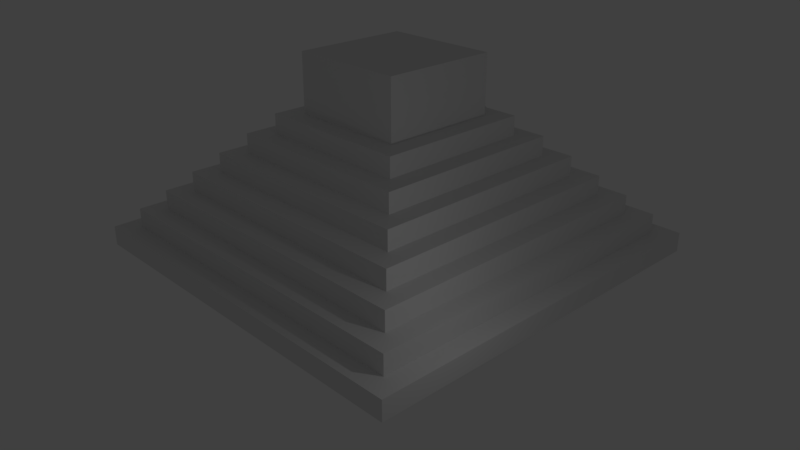 # Source: pyramide.blend  (saved by Blender 2.79.0; exported with 4.5.12 LTS)
import bpy
from mathutils import Matrix  # noqa: F401  (used for matrix-valued properties, if any)

bpy.ops.wm.read_factory_settings(use_empty=True)
scene = bpy.context.scene
scene.name = 'Scene'

# ---- collections
col_collection_1 = bpy.data.collections.new('Collection 1'); scene.collection.children.link(col_collection_1)

# ---- materials (node trees are filled in below, after node groups)
mat_material = bpy.data.materials.new('Material')
mat_material.alpha_threshold = 0.0
mat_material.use_transparent_shadow = False
mat_material.roughness = 0.5
mat_material.line_color = (0.0, 0.0, 0.0, 1.0)

# ---- material node trees

# ---- world
world_world = bpy.data.worlds.new('World'); scene.world = world_world
world_world.color = (0.05088, 0.05088, 0.05088)
world_world.use_sun_shadow = False
world_world.sun_shadow_jitter_overblur = 0.0
world_world.cycles.sampling_method = 'MANUAL'

# ---- cameras
cam_camera = bpy.data.cameras.new('Camera')
cam_camera.clip_end = 100.0
cam_camera.lens = 35.0
cam_camera.sensor_width = 32.0
cam_camera.sensor_height = 18.0
cam_camera.ortho_scale = 7.314
cam_camera.dof.focus_distance = 0.0
cam_camera.dof.aperture_fstop = 128.0

# ---- lights
light_lamp = bpy.data.lights.new('Lamp', 'POINT')
light_lamp.transmission_factor = 0.0
light_lamp.cutoff_distance = 30.0
light_lamp.energy = 100.0
light_lamp.shadow_buffer_clip_start = 1.001
light_lamp.shadow_soft_size = 0.1
light_lamp.shadow_maximum_resolution = 0.006
light_lamp.use_absolute_resolution = True

# ---- meshes
me_cube_001 = bpy.data.meshes.new('Cube.001')
me_cube_001.from_pydata([(0.13, 1.1, -1.0), (0.13, 1.1, -0.6), (0.13, 1.1, -0.6), (0.13, 1.1, -0.6), (0.13, 1.1, -0.6), (0.13, 1.08, -0.6), (-0.13, 1.1, -1.0), (-0.13, 1.1, -0.6), (-0.13, 1.1, -0.6), (-0.13, 1.1, -0.6), (-0.13, 1.1, -0.6), (-0.13, 1.08, -0.6), (0.13, 1.08, -0.6), (0.13, 1.08, -0.2), (0.13, 1.08, -0.2), (0.13, 1.08, -0.2), (0.13, 1.08, -0.2), (0.13, 1.06, -0.2), (-0.13, 1.08, -0.6), (-0.13, 1.08, -0.2), (-0.13, 1.08, -0.2), (-0.13, 1.08, -0.2), (-0.13, 1.08, -0.2), (-0.13, 1.06, -0.2), (0.13, 1.06, -0.2), (0.13, 1.06, 0.2), (0.13, 1.06, 0.2), (0.13, 1.06, 0.2), (0.13, 1.06, 0.2), (0.13, 1.04, 0.2), (-0.13, 1.06, -0.2), (-0.13, 1.06, 0.2), (-0.13, 1.06, 0.2), (-0.13, 1.06, 0.2), (-0.13, 1.06, 0.2), (-0.13, 1.04, 0.2), (0.13, 1.04, 0.2), (0.13, 1.04, 0.6), (0.13, 1.04, 0.6), (0.13, 1.04, 0.6), (0.13, 1.04, 0.6), (0.13, 1.02, 0.6), (-0.13, 1.04, 0.2), (-0.13, 1.04, 0.6), (-0.13, 1.04, 0.6), (-0.13, 1.04, 0.6), (-0.13, 1.04, 0.6), (-0.13, 1.02, 0.6), (0.13, 1.02, 0.6), (0.13, 1.02, 1.0), (0.13, 1.02, 1.0), (0.13, 1.02, 1.0), (0.13, 1.02, 1.0), (0.13, 1.0, 1.0), (-0.13, 1.02, 0.6), (-0.13, 1.02, 1.0), (-0.13, 1.02, 1.0), (-0.13, 1.02, 1.0), (-0.13, 1.02, 1.0), (-0.13, 1.0, 1.0), (0.13, 1.0, 1.0), (0.13, 1.0, 1.4), (0.13, 1.0, 1.4), (0.13, 1.0, 1.4), (0.13, 1.0, 1.4), (0.13, 0.98, 1.4), (-0.13, 1.0, 1.0), (-0.13, 1.0, 1.4), (-0.13, 1.0, 1.4), (-0.13, 1.0, 1.4), (-0.13, 1.0, 1.4), (-0.13, 0.98, 1.4), (0.13, 0.98, 1.4), (0.13, 0.98, 1.8), (0.13, 0.98, 1.8), (0.13, 0.98, 1.8), (0.13, 0.98, 1.8), (0.13, 0.96, 1.8), (-0.13, 0.98, 1.4), (-0.13, 0.98, 1.8), (-0.13, 0.98, 1.8), (-0.13, 0.98, 1.8), (-0.13, 0.98, 1.8), (-0.13, 0.96, 1.8), (0.13, 0.96, 1.8), (0.13, 0.96, 2.2), (0.13, 0.96, 2.2), (0.13, 0.96, 2.2), (0.13, 0.96, 2.2), (0.13, 0.94, 2.2), (-0.13, 0.96, 1.8), (-0.13, 0.96, 2.2), (-0.13, 0.96, 2.2), (-0.13, 0.96, 2.2), (-0.13, 0.96, 2.2), (-0.13, 0.94, 2.2), (0.13, 0.94, 2.2), (0.13, 0.94, 2.6), (0.13, 0.94, 2.6), (0.13, 0.94, 2.6), (0.13, 0.94, 2.6), (0.13, 0.92, 2.6), (-0.13, 0.94, 2.2), (-0.13, 0.94, 2.6), (-0.13, 0.94, 2.6), (-0.13, 0.94, 2.6), (-0.13, 0.94, 2.6), (-0.13, 0.92, 2.6), (0.13, 0.92, 2.6), (0.13, 0.92, 3.0), (0.13, 0.92, 3.0), (0.13, 0.92, 3.0), (0.13, 0.92, 3.0), (0.13, 0.9, 3.0), (-0.13, 0.92, 2.6), (-0.13, 0.92, 3.0), (-0.13, 0.92, 3.0), (-0.13, 0.92, 3.0), (-0.13, 0.92, 3.0), (-0.13, 0.9, 3.0), (0.13, 0.9, 3.0), (0.13, 0.9, 3.4), (0.13, 0.9, 3.4), (0.13, 0.9, 3.4), (0.13, 0.9, 3.4), (0.13, 0.88, 3.4), (-0.13, 0.9, 3.0), (-0.13, 0.9, 3.4), (-0.13, 0.9, 3.4), (-0.13, 0.9, 3.4), (-0.13, 0.9, 3.4), (-0.13, 0.88, 3.4), (0.13, 0.88, 3.4), (0.13, 0.88, 3.8), (0.13, 0.88, 3.8), (0.13, 0.88, 3.8), (0.13, 0.88, 3.8), (0.13, 0.86, 3.8), (-0.13, 0.88, 3.4), (-0.13, 0.88, 3.8), (-0.13, 0.88, 3.8), (-0.13, 0.88, 3.8), (-0.13, 0.88, 3.8), (-0.13, 0.86, 3.8), (0.13, 0.86, 3.8), (0.13, 0.86, 4.2), (0.13, 0.86, 4.2), (0.13, 0.86, 4.2), (0.13, 0.86, 4.2), (0.13, 0.84, 4.2), (-0.13, 0.86, 3.8), (-0.13, 0.86, 4.2), (-0.13, 0.86, 4.2), (-0.13, 0.86, 4.2), (-0.13, 0.86, 4.2), (-0.13, 0.84, 4.2), (0.13, 0.84, 4.2), (0.13, 0.84, 4.6), (0.13, 0.84, 4.6), (0.13, 0.84, 4.6), (0.13, 0.84, 4.6), (0.13, 0.82, 4.6), (-0.13, 0.84, 4.2), (-0.13, 0.84, 4.6), (-0.13, 0.84, 4.6), (-0.13, 0.84, 4.6), (-0.13, 0.84, 4.6), (-0.13, 0.82, 4.6), (0.13, 0.82, 4.6), (0.13, 0.82, 5.0), (0.13, 0.82, 5.0), (0.13, 0.82, 5.0), (0.13, 0.82, 5.0), (0.13, 0.8, 5.0), (-0.13, 0.82, 4.6), (-0.13, 0.82, 5.0), (-0.13, 0.82, 5.0), (-0.13, 0.82, 5.0), (-0.13, 0.82, 5.0), (-0.13, 0.8, 5.0), (0.13, 0.8, 5.0), (0.13, 0.8, 5.4), (0.13, 0.8, 5.4), (0.13, 0.8, 5.4), (0.13, 0.8, 5.4), (0.13, 0.78, 5.4), (-0.13, 0.8, 5.0), (-0.13, 0.8, 5.4), (-0.13, 0.8, 5.4), (-0.13, 0.8, 5.4), (-0.13, 0.8, 5.4), (-0.13, 0.78, 5.4), (0.13, 0.78, 5.4), (0.13, 0.78, 5.8), (0.13, 0.78, 5.8), (0.13, 0.78, 5.8), (0.13, 0.78, 5.8), (0.13, 0.76, 5.8), (-0.13, 0.78, 5.4), (-0.13, 0.78, 5.8), (-0.13, 0.78, 5.8), (-0.13, 0.78, 5.8), (-0.13, 0.78, 5.8), (-0.13, 0.76, 5.8), (0.13, 0.76, 5.8), (0.13, 0.76, 6.2), (0.13, 0.76, 6.2), (0.13, 0.76, 6.2), (0.13, 0.76, 6.2), (0.13, 0.74, 6.2), (-0.13, 0.76, 5.8), (-0.13, 0.76, 6.2), (-0.13, 0.76, 6.2), (-0.13, 0.76, 6.2), (-0.13, 0.76, 6.2), (-0.13, 0.74, 6.2), (0.13, 0.74, 6.2), (0.13, 0.74, 6.6), (0.13, 0.74, 6.6), (0.13, 0.74, 6.6), (0.13, 0.74, 6.6), (0.13, 0.72, 6.6), (-0.13, 0.74, 6.2), (-0.13, 0.74, 6.6), (-0.13, 0.74, 6.6), (-0.13, 0.74, 6.6), (-0.13, 0.74, 6.6), (-0.13, 0.72, 6.6), (0.13, 0.72, 6.6), (0.13, 0.72, 7.0), (0.13, 0.72, 7.0), (0.13, 0.72, 7.0), (0.13, 0.72, 7.0), (0.13, 0.7, 7.0), (-0.13, 0.72, 6.6), (-0.13, 0.72, 7.0), (-0.13, 0.72, 7.0), (-0.13, 0.72, 7.0), (-0.13, 0.72, 7.0), (-0.13, 0.7, 7.0), (0.13, 0.7, 7.0), (0.13, 0.7, 7.4), (0.13, 0.7, 7.4), (0.13, 0.7, 7.4), (0.13, 0.7, 7.4), (0.13, 0.68, 7.4), (-0.13, 0.7, 7.0), (-0.13, 0.7, 7.4), (-0.13, 0.7, 7.4), (-0.13, 0.7, 7.4), (-0.13, 0.7, 7.4), (-0.13, 0.68, 7.4), (0.13, 0.68, 7.4), (0.13, 0.68, 7.8), (0.13, 0.68, 7.8), (0.13, 0.68, 7.8), (0.13, 0.68, 7.8), (0.13, 0.66, 7.8), (-0.13, 0.68, 7.4), (-0.13, 0.68, 7.8), (-0.13, 0.68, 7.8), (-0.13, 0.68, 7.8), (-0.13, 0.68, 7.8), (-0.13, 0.66, 7.8), (0.13, 0.66, 7.8), (0.13, 0.66, 8.2), (0.13, 0.66, 8.2), (0.13, 0.66, 8.2), (0.13, 0.66, 8.2), (0.13, 0.64, 8.2), (-0.13, 0.66, 7.8), (-0.13, 0.66, 8.2), (-0.13, 0.66, 8.2), (-0.13, 0.66, 8.2), (-0.13, 0.66, 8.2), (-0.13, 0.64, 8.2), (0.13, 0.64, 8.2), (0.13, 0.64, 8.6), (0.13, 0.64, 8.6), (0.13, 0.64, 8.6), (0.13, 0.64, 8.6), (0.13, 0.62, 8.6), (-0.13, 0.64, 8.2), (-0.13, 0.64, 8.6), (-0.13, 0.64, 8.6), (-0.13, 0.64, 8.6), (-0.13, 0.64, 8.6), (-0.13, 0.62, 8.6), (0.13, 0.62, 8.6), (0.13, 0.62, 9.0), (0.13, 0.62, 9.0), (0.13, 0.62, 9.0), (0.13, 0.62, 9.0), (0.13, 0.6, 9.0), (-0.13, 0.62, 8.6), (-0.13, 0.62, 9.0), (-0.13, 0.62, 9.0), (-0.13, 0.62, 9.0), (-0.13, 0.62, 9.0), (-0.13, 0.6, 9.0), (0.13, 0.6, 9.0), (0.13, 0.6, 9.4), (0.13, 0.6, 9.4), (0.13, 0.6, 9.4), (0.13, 0.6, 9.4), (0.13, 0.58, 9.4), (-0.13, 0.6, 9.0), (-0.13, 0.6, 9.4), (-0.13, 0.6, 9.4), (-0.13, 0.6, 9.4), (-0.13, 0.6, 9.4), (-0.13, 0.58, 9.4), (0.13, 0.58, 9.4), (0.13, 0.58, 9.8), (0.13, 0.58, 9.8), (0.13, 0.58, 9.8), (0.13, 0.58, 9.8), (0.13, 0.56, 9.8), (-0.13, 0.58, 9.4), (-0.13, 0.58, 9.8), (-0.13, 0.58, 9.8), (-0.13, 0.58, 9.8), (-0.13, 0.58, 9.8), (-0.13, 0.56, 9.8), (0.13, 0.56, 9.8), (0.13, 0.56, 10.2), (0.13, 0.56, 10.2), (0.13, 0.56, 10.2), (0.13, 0.56, 10.2), (0.13, 0.54, 10.2), (-0.13, 0.56, 9.8), (-0.13, 0.56, 10.2), (-0.13, 0.56, 10.2), (-0.13, 0.56, 10.2), (-0.13, 0.56, 10.2), (-0.13, 0.54, 10.2), (0.13, 0.54, 10.2), (0.13, 0.54, 10.6), (0.13, 0.54, 10.6), (0.13, 0.54, 10.6), (0.13, 0.54, 10.6), (0.13, 0.52, 10.6), (-0.13, 0.54, 10.2), (-0.13, 0.54, 10.6), (-0.13, 0.54, 10.6), (-0.13, 0.54, 10.6), (-0.13, 0.54, 10.6), (-0.13, 0.52, 10.6), (0.13, 0.52, 10.6), (0.13, 0.52, 11.0), (0.13, 0.52, 11.0), (0.13, 0.52, 11.0), (0.13, 0.52, 11.0), (0.13, 0.5, 11.0), (-0.13, 0.52, 10.6), (-0.13, 0.52, 11.0), (-0.13, 0.52, 11.0), (-0.13, 0.52, 11.0), (-0.13, 0.52, 11.0), (-0.13, 0.5, 11.0), (0.13, 0.5, 11.0), (0.13, 0.5, 11.4), (0.13, 0.5, 11.4), (0.13, 0.5, 11.4), (0.13, 0.5, 11.4), (0.13, 0.48, 11.4), (-0.13, 0.5, 11.0), (-0.13, 0.5, 11.4), (-0.13, 0.5, 11.4), (-0.13, 0.5, 11.4), (-0.13, 0.5, 11.4), (-0.13, 0.48, 11.4), (0.13, 0.48, 11.4), (0.13, 0.48, 11.8), (0.13, 0.48, 11.8), (0.13, 0.48, 11.8), (0.13, 0.48, 11.8), (0.13, 0.46, 11.8), (-0.13, 0.48, 11.4), (-0.13, 0.48, 11.8), (-0.13, 0.48, 11.8), (-0.13, 0.48, 11.8), (-0.13, 0.48, 11.8), (-0.13, 0.46, 11.8), (0.13, 0.46, 11.8), (0.13, 0.46, 12.2), (0.13, 0.46, 12.2), (0.13, 0.46, 12.2), (0.13, 0.46, 12.2), (0.13, 0.44, 12.2), (-0.13, 0.46, 11.8), (-0.13, 0.46, 12.2), (-0.13, 0.46, 12.2), (-0.13, 0.46, 12.2), (-0.13, 0.46, 12.2), (-0.13, 0.44, 12.2), (0.13, 0.44, 12.2), (0.13, 0.44, 12.6), (0.13, 0.44, 12.6), (0.13, 0.44, 12.6), (0.13, 0.44, 12.6), (0.13, 0.42, 12.6), (-0.13, 0.44, 12.2), (-0.13, 0.44, 12.6), (-0.13, 0.44, 12.6), (-0.13, 0.44, 12.6), (-0.13, 0.44, 12.6), (-0.13, 0.42, 12.6), (0.13, 0.42, 12.6), (0.13, 0.42, 13.0), (0.13, 0.42, 13.0), (0.13, 0.42, 13.0), (0.13, 0.42, 13.0), (0.13, 0.4, 13.0), (-0.13, 0.42, 12.6), (-0.13, 0.42, 13.0), (-0.13, 0.42, 13.0), (-0.13, 0.42, 13.0), (-0.13, 0.42, 13.0), (-0.13, 0.4, 13.0), (1.0, 1.0, -1.0), (1.0, -1.0, -1.0), (-1.0, -1.0, -1.0), (-1.0, 1.0, -1.0), (0.9, 0.9, 1.0), (0.9, -0.9, 1.0), (-0.9, -0.9, 1.0), (-0.9, 0.9, 1.0), (1.0, 1.0, 1.0), (1.0, -1.0, 1.0), (-1.0, 1.0, 1.0), (-1.0, -1.0, 1.0), (0.8, 0.8, 3.0), (0.8, -0.8, 3.0), (-0.8, 0.8, 3.0), (-0.8, -0.8, 3.0), (0.9, 0.9, 3.0), (0.9, -0.9, 3.0), (-0.9, 0.9, 3.0), (-0.9, -0.9, 3.0), (0.7, 0.7, 5.0), (-0.7, 0.7, 5.0), (0.8, 0.8, 5.0), (0.8, -0.8, 5.0), (-0.8, 0.8, 5.0), (-0.8, -0.8, 5.0), (0.7, -0.7, 5.0), (-0.7, -0.7, 5.0), (0.7, 0.7, 7.0), (0.6, 0.6, 7.0), (0.6, -0.6, 7.0), (-0.6, 0.6, 7.0), (-0.6, -0.6, 7.0), (0.7, -0.7, 7.0), (-0.7, 0.7, 7.0), (-0.7, -0.7, 7.0), (0.5, 0.5, 9.0), (0.5, -0.5, 9.0), (-0.5, 0.5, 9.0), (-0.5, -0.5, 9.0), (0.6, 0.6, 9.0), (0.6, -0.6, 9.0), (-0.6, 0.6, 9.0), (-0.6, -0.6, 9.0), (0.4, 0.4, 11.0), (0.4, -0.4, 11.0), (-0.4, 0.4, 11.0), (-0.4, -0.4, 11.0), (0.5, 0.5, 11.0), (0.5, -0.5, 11.0), (-0.5, 0.5, 11.0), (-0.5, -0.5, 11.0), (0.3, 0.3, 13.0), (0.3, -0.3, 13.0), (-0.3, 0.3, 13.0), (-0.3, -0.3, 13.0), (0.4, 0.4, 13.0), (0.4, -0.4, 13.0), (-0.4, 0.4, 13.0), (-0.4, -0.4, 13.0), (0.3, 0.3, 19.0), (0.3, -0.3, 19.0), (-0.3, 0.3, 19.0), (-0.3, -0.3, 19.0), (-0.15, 0.4, 14.0), (0.15, -1.0, -1.0), (0.15, 1.0, 1.0), (0.15, -1.0, 1.0), (0.15, 0.9, 1.0), (0.15, -0.9, 1.0), (0.15, 0.9, 3.0), (0.15, -0.9, 3.0), (0.15, 0.8, 3.0), (0.15, -0.8, 3.0), (0.15, 0.8, 5.0), (0.15, -0.8, 5.0), (0.15, -0.7, 5.0), (0.15, 0.7, 5.0), (0.15, 0.7, 7.0), (0.15, -0.7, 7.0), (0.15, 0.6, 7.0), (0.15, -0.6, 7.0), (0.15, 0.6, 9.0), (0.15, -0.6, 9.0), (0.15, 0.5, 9.0), (0.15, -0.5, 9.0), (0.15, 0.5, 11.0), (0.15, -0.5, 11.0), (0.15, 0.4, 11.0), (0.15, -0.4, 11.0), (0.15, 0.4, 13.0), (0.15, -0.4, 13.0), (0.15, 0.3, 13.0), (0.15, -0.3, 13.0), (0.15, 0.3, 19.0), (0.15, -0.3, 19.0), (-0.15, 1.0, -1.0), (-0.15, -1.0, -1.0), (-0.15, 1.0, 1.0), (-0.15, -1.0, 1.0), (-0.15, 0.9, 1.0), (-0.15, -0.9, 1.0), (-0.15, 0.9, 3.0), (-0.15, -0.9, 3.0), (-0.15, 0.8, 3.0), (-0.15, -0.8, 3.0), (-0.15, 0.8, 5.0), (-0.15, -0.8, 5.0), (-0.15, -0.7, 5.0), (-0.15, 0.7, 5.0), (-0.15, -0.7, 7.0), (-0.15, 0.7, 7.0), (-0.15, 0.6, 7.0), (-0.15, -0.6, 7.0), (-0.15, 0.6, 9.0), (-0.15, -0.6, 9.0), (-0.15, 0.5, 9.0), (-0.15, -0.5, 9.0), (-0.15, 0.5, 11.0), (-0.15, -0.5, 11.0), (-0.15, 0.4, 11.0), (-0.15, -0.4, 11.0), (-0.15, -0.4, 13.0), (-0.15, 0.3, 13.0), (-0.15, -0.3, 13.0), (-0.15, 0.3, 19.0), (-0.15, -0.3, 19.0), (0.15, 1.0, -1.0), (-0.15, 1.1, -1.431e-06), (0.15, 0.4, 14.0), (0.15, 1.1, -1.431e-06), (0.15, 1.1, -1.0), (-0.15, 1.1, -1.0), (-0.13, 1.1, -1.0), (0.13, 1.1, -1.0), (-0.13, 1.1, -1.431e-06), (-0.13, 0.4, 14.0), (0.13, 1.1, -1.431e-06), (-0.15, 0.4, 13.0), (-0.13, 0.4, 13.0), (0.13, 0.4, 14.0), (0.13, 0.4, 13.0), (-0.15, 0.3, 14.0), (-0.13, 0.3, 13.0), (-0.13, 0.3, 14.0), (0.13, 0.3, 14.0), (0.13, 0.3, 13.0), (0.15, 0.3, 14.0)], [], [(4, 3, 9, 10), (2, 1, 7, 8), (5, 4, 10, 11), (3, 2, 8, 9), (1, 0, 6, 7), (16, 15, 21, 22), (14, 13, 19, 20), (17, 16, 22, 23), (15, 14, 20, 21), (13, 12, 18, 19), (28, 27, 33, 34), (26, 25, 31, 32), (29, 28, 34, 35), (27, 26, 32, 33), (25, 24, 30, 31), (40, 39, 45, 46), (38, 37, 43, 44), (41, 40, 46, 47), (39, 38, 44, 45), (37, 36, 42, 43), (52, 51, 57, 58), (50, 49, 55, 56), (53, 52, 58, 59), (51, 50, 56, 57), (49, 48, 54, 55), (64, 63, 69, 70), (62, 61, 67, 68), (65, 64, 70, 71), (63, 62, 68, 69), (61, 60, 66, 67), (76, 75, 81, 82), (74, 73, 79, 80), (77, 76, 82, 83), (75, 74, 80, 81), (73, 72, 78, 79), (88, 87, 93, 94), (86, 85, 91, 92), (89, 88, 94, 95), (87, 86, 92, 93), (85, 84, 90, 91), (100, 99, 105, 106), (98, 97, 103, 104), (101, 100, 106, 107), (99, 98, 104, 105), (97, 96, 102, 103), (112, 111, 117, 118), (110, 109, 115, 116), (113, 112, 118, 119), (111, 110, 116, 117), (109, 108, 114, 115), (124, 123, 129, 130), (122, 121, 127, 128), (125, 124, 130, 131), (123, 122, 128, 129), (121, 120, 126, 127), (136, 135, 141, 142), (134, 133, 139, 140), (137, 136, 142, 143), (135, 134, 140, 141), (133, 132, 138, 139), (148, 147, 153, 154), (146, 145, 151, 152), (149, 148, 154, 155), (147, 146, 152, 153), (145, 144, 150, 151), (160, 159, 165, 166), (158, 157, 163, 164), (161, 160, 166, 167), (159, 158, 164, 165), (157, 156, 162, 163), (172, 171, 177, 178), (170, 169, 175, 176), (173, 172, 178, 179), (171, 170, 176, 177), (169, 168, 174, 175), (184, 183, 189, 190), (182, 181, 187, 188), (185, 184, 190, 191), (183, 182, 188, 189), (181, 180, 186, 187), (196, 195, 201, 202), (194, 193, 199, 200), (197, 196, 202, 203), (195, 194, 200, 201), (193, 192, 198, 199), (208, 207, 213, 214), (206, 205, 211, 212), (209, 208, 214, 215), (207, 206, 212, 213), (205, 204, 210, 211), (220, 219, 225, 226), (218, 217, 223, 224), (221, 220, 226, 227), (219, 218, 224, 225), (217, 216, 222, 223), (232, 231, 237, 238), (230, 229, 235, 236), (233, 232, 238, 239), (231, 230, 236, 237), (229, 228, 234, 235), (244, 243, 249, 250), (242, 241, 247, 248), (245, 244, 250, 251), (243, 242, 248, 249), (241, 240, 246, 247), (256, 255, 261, 262), (254, 253, 259, 260), (257, 256, 262, 263), (255, 254, 260, 261), (253, 252, 258, 259), (268, 267, 273, 274), (266, 265, 271, 272), (269, 268, 274, 275), (267, 266, 272, 273), (265, 264, 270, 271), (280, 279, 285, 286), (278, 277, 283, 284), (281, 280, 286, 287), (279, 278, 284, 285), (277, 276, 282, 283), (292, 291, 297, 298), (290, 289, 295, 296), (293, 292, 298, 299), (291, 290, 296, 297), (289, 288, 294, 295), (304, 303, 309, 310), (302, 301, 307, 308), (305, 304, 310, 311), (303, 302, 308, 309), (301, 300, 306, 307), (316, 315, 321, 322), (314, 313, 319, 320), (317, 316, 322, 323), (315, 314, 320, 321), (313, 312, 318, 319), (328, 327, 333, 334), (326, 325, 331, 332), (329, 328, 334, 335), (327, 326, 332, 333), (325, 324, 330, 331), (340, 339, 345, 346), (338, 337, 343, 344), (341, 340, 346, 347), (339, 338, 344, 345), (337, 336, 342, 343), (352, 351, 357, 358), (350, 349, 355, 356), (353, 352, 358, 359), (351, 350, 356, 357), (349, 348, 354, 355), (364, 363, 369, 370), (362, 361, 367, 368), (365, 364, 370, 371), (363, 362, 368, 369), (361, 360, 366, 367), (376, 375, 381, 382), (374, 373, 379, 380), (377, 376, 382, 383), (375, 374, 380, 381), (373, 372, 378, 379), (388, 387, 393, 394), (386, 385, 391, 392), (389, 388, 394, 395), (387, 386, 392, 393), (385, 384, 390, 391), (400, 399, 405, 406), (398, 397, 403, 404), (401, 400, 406, 407), (399, 398, 404, 405), (397, 396, 402, 403), (412, 411, 417, 418), (410, 409, 415, 416), (413, 412, 418, 419), (411, 410, 416, 417), (409, 408, 414, 415), (516, 517, 422, 423), (489, 425, 437, 491), (420, 428, 429, 421), (517, 519, 431, 422), (422, 431, 430, 423), (518, 516, 423, 430), (424, 425, 429, 428), (488, 424, 428, 486), (521, 426, 431, 519), (426, 427, 430, 431), (493, 433, 443, 495), (425, 424, 436, 437), (427, 426, 439, 438), (520, 427, 438, 522), (432, 433, 437, 436), (492, 432, 436, 490), (525, 435, 439, 523), (435, 434, 438, 439), (433, 432, 442, 443), (434, 435, 445, 444), (524, 434, 444, 526), (440, 446, 443, 442), (497, 440, 442, 494), (528, 447, 445, 527), (447, 441, 444, 445), (496, 446, 453, 499), (446, 440, 448, 453), (441, 447, 455, 454), (529, 441, 454, 531), (501, 450, 461, 503), (449, 450, 453, 448), (500, 449, 448, 498), (533, 452, 455, 530), (452, 451, 454, 455), (505, 457, 469, 507), (450, 449, 460, 461), (451, 452, 463, 462), (532, 451, 462, 534), (456, 457, 461, 460), (504, 456, 460, 502), (537, 459, 463, 535), (459, 458, 462, 463), (457, 456, 468, 469), (458, 459, 471, 470), (536, 458, 470, 538), (509, 465, 477, 511), (464, 465, 469, 468), (508, 464, 468, 506), (541, 467, 471, 539), (467, 466, 470, 471), (474, 475, 483, 482), (465, 464, 476, 477), (466, 467, 479, 478), (540, 466, 478, 558), (472, 473, 477, 476), (512, 472, 476, 510), (544, 475, 479, 542), (475, 474, 478, 479), (545, 482, 483, 546), (543, 474, 482, 545), (513, 473, 481, 515), (473, 472, 480, 481), (544, 513, 515, 546), (472, 512, 514, 480), (480, 514, 515, 481), (473, 513, 511, 477), (543, 512, 510, 558), (464, 508, 510, 476), (465, 509, 507, 469), (541, 509, 511, 542), (456, 504, 506, 468), (457, 505, 503, 461), (449, 500, 502, 460), (537, 505, 507, 539), (450, 501, 499, 453), (533, 501, 503, 535), (497, 498, 448, 440), (528, 496, 499, 530), (446, 496, 495, 443), (432, 492, 494, 442), (433, 493, 491, 437), (424, 488, 490, 436), (525, 493, 495, 527), (425, 489, 487, 429), (428, 420, 547, 486), (421, 429, 487, 485), (521, 489, 491, 523), (420, 421, 485, 547), (426, 521, 523, 439), (427, 520, 518, 430), (435, 525, 527, 445), (434, 524, 522, 438), (441, 529, 526, 444), (447, 528, 530, 455), (452, 533, 535, 463), (451, 532, 531, 454), (459, 537, 539, 471), (458, 536, 534, 462), (467, 541, 542, 479), (466, 540, 538, 470), (474, 543, 558, 478), (475, 544, 546, 483), (512, 543, 545, 514), (514, 545, 546, 515), (513, 544, 542, 511), (508, 540, 558, 510), (509, 541, 539, 507), (505, 537, 535, 503), (501, 533, 530, 499), (496, 528, 527, 495), (493, 525, 523, 491), (489, 521, 519, 487), (485, 487, 519, 517), (547, 485, 517, 516), (551, 554, 557, 550), (490, 488, 492), (486, 547, 488), (494, 492, 497), (498, 497, 500), (502, 500, 504), (506, 504, 508), (538, 540, 536), (534, 536, 532), (531, 532, 529), (526, 529, 524), (522, 524, 520), (518, 520, 516), (508, 547, 551, 510), (510, 551, 550, 549), (559, 553, 555, 556), (549, 550, 557, 560), (547, 516, 552, 551), (516, 540, 558, 552), (548, 484, 556, 555), (559, 561, 554, 553), (554, 561, 560, 557), (553, 552, 548, 555), (552, 558, 484, 548), (561, 510, 512, 566), (484, 558, 543, 562), (543, 563, 564, 562), (566, 512, 567, 565), (556, 484, 562, 564), (510, 549, 567, 512), (559, 556, 564, 563), (558, 559, 563, 543), (549, 560, 565, 567), (560, 561, 566, 565)])
me_cube_001.materials.append(mat_material)
me_cube_001.use_remesh_preserve_volume = False
me_cube_001.use_remesh_preserve_attributes = False
me_cube_001.use_mirror_vertex_groups = False
me_cube_001.update()

# ---- objects
ob_pyramid = bpy.data.objects.new('Pyramid', me_cube_001)
ob_lamp = bpy.data.objects.new('Lamp', light_lamp)
ob_camera = bpy.data.objects.new('Camera', cam_camera)

# ---- transforms, parenting, visibility, modifiers, constraints
ob_pyramid.location = (0.0, 0.0, 0.0)
ob_pyramid.scale = (10.0, 10.0, 0.5)
ob_pyramid.lock_rotations_4d = False
ob_pyramid.empty_display_type = 'ARROWS'
ob_pyramid.lineart.crease_threshold = 0.0
ob_lamp.location = (13.61, -6.155, 5.904)
ob_lamp.rotation_euler = (0.6503, 0.05522, 1.866)
ob_lamp.lock_rotations_4d = False
ob_lamp.empty_display_type = 'ARROWS'
ob_lamp.color = (0.0, 0.0, 0.0, 0.0)
ob_lamp.hide_viewport = True
ob_lamp.lineart.crease_threshold = 0.0
ob_camera.location = (28.94, -27.06, 19.16)
ob_camera.rotation_euler = (1.136, -1.872e-05, 0.8124)
ob_camera.lock_rotations_4d = False
ob_camera.empty_display_type = 'ARROWS'
ob_camera.color = (0.0, 0.0, 0.0, 0.0)
ob_camera.display_type = 'WIRE'
ob_camera.lineart.crease_threshold = 0.0

# ---- collection membership
col_collection_1.objects.link(ob_pyramid)
col_collection_1.objects.link(ob_lamp)
col_collection_1.objects.link(ob_camera)

# ---- scene / render settings (as saved in the file)
scene.camera = ob_camera
scene.frame_start = 1; scene.frame_end = 250; scene.frame_set(5)
scene.render.engine = 'BLENDER_EEVEE_NEXT'
scene.render.resolution_percentage = 50
scene.render.dither_intensity = 0.0
scene.cycles.use_denoising = False
scene.cycles.samples = 128
scene.cycles.sampling_pattern = 'TABULATED_SOBOL'
scene.cycles.use_adaptive_sampling = False
scene.cycles.use_light_tree = False
scene.cycles.blur_glossy = 0.0
scene.cycles.sample_clamp_indirect = 0.0
scene.view_settings.view_transform = 'Standard'
bpy.context.view_layer.update()
